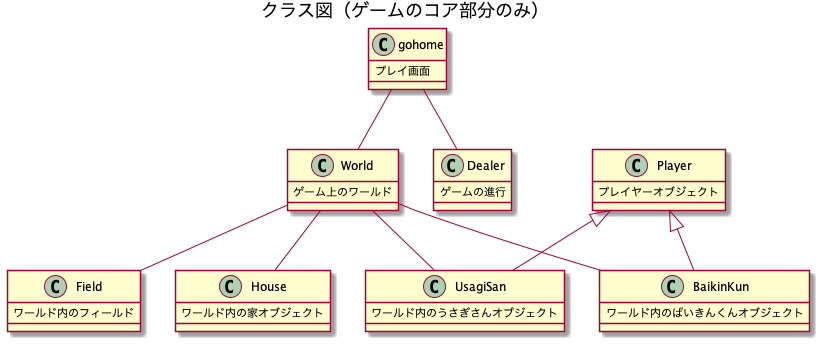

The diagram above was rendered by PlantUML. Its source (embedded in the PNG):
@startuml

title クラス図（ゲームのコア部分のみ）

class gohome {
  プレイ画面
}

class Dealer {
  ゲームの進行
}

class World {
  ゲーム上のワールド
}

class Field {
  ワールド内のフィールド
}

class House {
  ワールド内の家オブジェクト
}

class UsagiSan {
  ワールド内のうさぎさんオブジェクト
}

class BaikinKun {
  ワールド内のばいきんくんオブジェクト
}

class Player {
  プレイヤーオブジェクト
}

' 関連
gohome -- World
gohome -- Dealer
World -- BaikinKun
World -- UsagiSan
World -- House
World -- Field

' 継承
Player <|-- UsagiSan
Player <|-- BaikinKun

@enduml